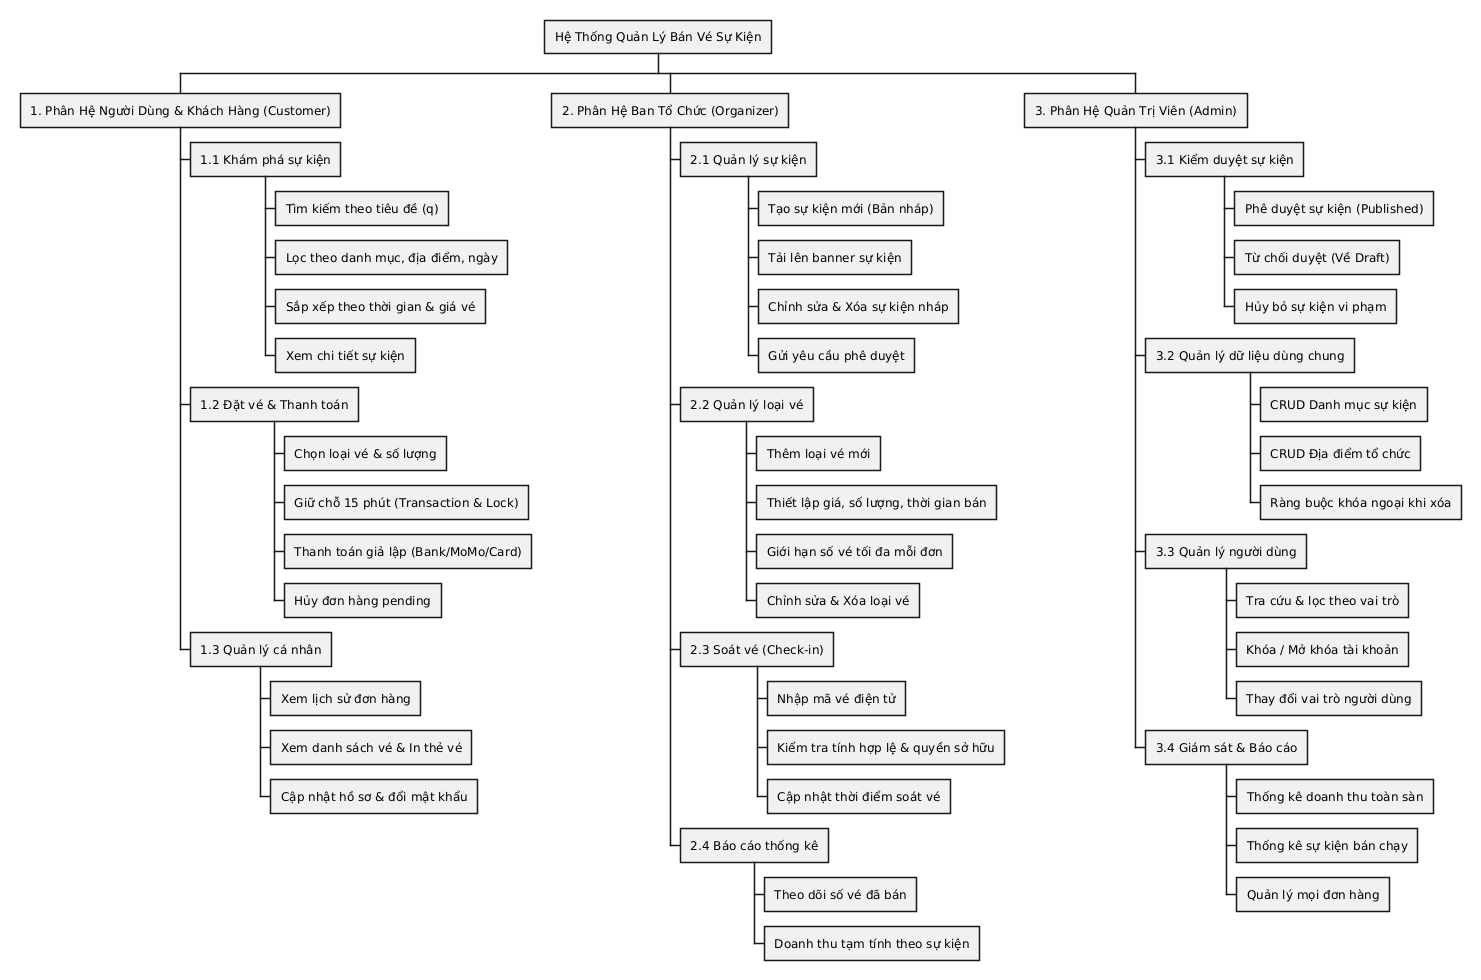

The diagram above was rendered by PlantUML. Its source (embedded in the PNG):
@startwbs
skinparam defaultFontName "Arial"
skinparam shadowing false

* Hệ Thống Quản Lý Bán Vé Sự Kiện
** 1. Phân Hệ Người Dùng & Khách Hàng (Customer)
*** 1.1 Khám phá sự kiện
**** Tìm kiếm theo tiêu đề (q)
**** Lọc theo danh mục, địa điểm, ngày
**** Sắp xếp theo thời gian & giá vé
**** Xem chi tiết sự kiện
*** 1.2 Đặt vé & Thanh toán
**** Chọn loại vé & số lượng
**** Giữ chỗ 15 phút (Transaction & Lock)
**** Thanh toán giả lập (Bank/MoMo/Card)
**** Hủy đơn hàng pending
*** 1.3 Quản lý cá nhân
**** Xem lịch sử đơn hàng
**** Xem danh sách vé & In thẻ vé
**** Cập nhật hồ sơ & đổi mật khẩu
** 2. Phân Hệ Ban Tổ Chức (Organizer)
*** 2.1 Quản lý sự kiện
**** Tạo sự kiện mới (Bản nháp)
**** Tải lên banner sự kiện
**** Chỉnh sửa & Xóa sự kiện nháp
**** Gửi yêu cầu phê duyệt
*** 2.2 Quản lý loại vé
**** Thêm loại vé mới
**** Thiết lập giá, số lượng, thời gian bán
**** Giới hạn số vé tối đa mỗi đơn
**** Chỉnh sửa & Xóa loại vé
*** 2.3 Soát vé (Check-in)
**** Nhập mã vé điện tử
**** Kiểm tra tính hợp lệ & quyền sở hữu
**** Cập nhật thời điểm soát vé
*** 2.4 Báo cáo thống kê
**** Theo dõi số vé đã bán
**** Doanh thu tạm tính theo sự kiện
** 3. Phân Hệ Quản Trị Viên (Admin)
*** 3.1 Kiểm duyệt sự kiện
**** Phê duyệt sự kiện (Published)
**** Từ chối duyệt (Về Draft)
**** Hủy bỏ sự kiện vi phạm
*** 3.2 Quản lý dữ liệu dùng chung
**** CRUD Danh mục sự kiện
**** CRUD Địa điểm tổ chức
**** Ràng buộc khóa ngoại khi xóa
*** 3.3 Quản lý người dùng
**** Tra cứu & lọc theo vai trò
**** Khóa / Mở khóa tài khoản
**** Thay đổi vai trò người dùng
*** 3.4 Giám sát & Báo cáo
**** Thống kê doanh thu toàn sàn
**** Thống kê sự kiện bán chạy
**** Quản lý mọi đơn hàng
@endwbs